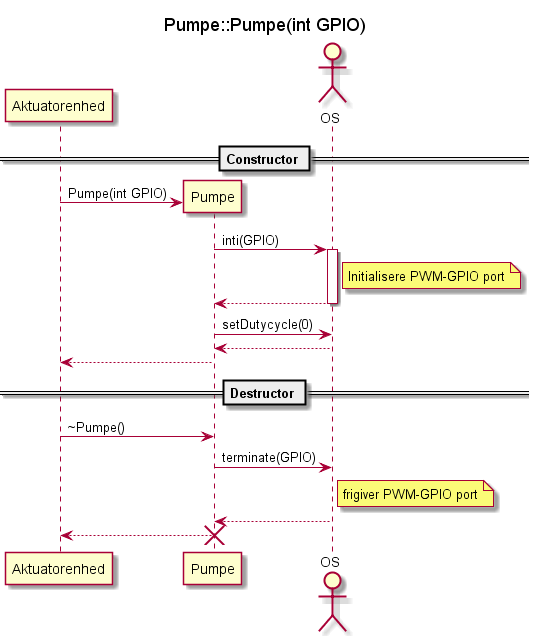

The diagram above was rendered by PlantUML. Its source (embedded in the PNG):
@startuml SD_Pumpe_con_destructor
title Pumpe::Pumpe(int GPIO)
participant Aktuatorenhed as a
participant Pumpe as p
actor OS as o

== Constructor ==
create p
a -> p : Pumpe(int GPIO) 
p -> o : inti(GPIO)
activate o
note right o: Initialisere PWM-GPIO port
p <-- o 
deactivate o
p -> o : setDutycycle(0)
p <-- o
a <-- p

== Destructor == 

a -> p : ~Pumpe() 

p -> o : terminate(GPIO)
note right o: frigiver PWM-GPIO port
p <-- o 
a <-- p
destroy p

@enduml